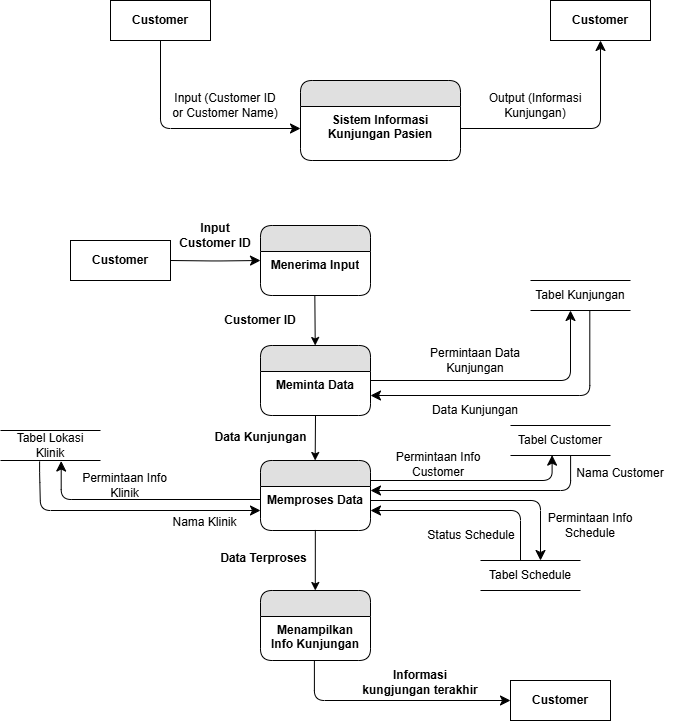

The diagram above was exported from draw.io. Its source (the exported page's mxGraphModel, read from the mxfile embedded in the PNG):
<mxGraphModel dx="1221" dy="599" grid="1" gridSize="10" guides="1" tooltips="1" connect="0" arrows="1" fold="1" page="1" pageScale="1" pageWidth="1100" pageHeight="850" background="none" math="0" shadow="0">
  <root>
    <mxCell id="0" />
    <mxCell id="1" parent="0" />
    <mxCell id="21ea969265ad0168-26" value="" style="swimlane;html=1;fontStyle=0;childLayout=stackLayout;horizontal=1;startSize=26;fillColor=#e0e0e0;horizontalStack=0;resizeParent=1;resizeLast=0;collapsible=1;marginBottom=0;swimlaneFillColor=#ffffff;align=center;rounded=1;shadow=0;comic=0;labelBackgroundColor=none;strokeWidth=1;fontFamily=Verdana;fontSize=12" parent="1" vertex="1">
      <mxGeometry x="420" y="130" width="160" height="80" as="geometry">
        <mxRectangle x="380" y="390" width="50" height="40" as="alternateBounds" />
      </mxGeometry>
    </mxCell>
    <mxCell id="21ea969265ad0168-27" value="Sistem Informasi Kunjungan Pasien" style="text;html=1;strokeColor=none;fillColor=none;spacingLeft=4;spacingRight=4;whiteSpace=wrap;overflow=hidden;rotatable=0;points=[[0,0.5],[1,0.5]];portConstraint=eastwest;align=center;fontStyle=1" parent="21ea969265ad0168-26" vertex="1">
      <mxGeometry y="26" width="160" height="44" as="geometry" />
    </mxCell>
    <mxCell id="21ea969265ad0168-34" value="" style="edgeStyle=orthogonalEdgeStyle;html=1;labelBackgroundColor=none;startFill=0;startSize=8;endFill=1;endSize=8;fontFamily=Verdana;fontSize=12;exitX=0.5;exitY=1;exitDx=0;exitDy=0;" parent="1" source="1ylGysfbTanqcmQj2Zu8-11" target="21ea969265ad0168-27" edge="1">
      <mxGeometry x="-0.1342" y="32" relative="1" as="geometry">
        <mxPoint as="offset" />
        <mxPoint x="267.5" y="90" as="sourcePoint" />
      </mxGeometry>
    </mxCell>
    <mxCell id="21ea969265ad0168-44" style="edgeStyle=orthogonalEdgeStyle;html=1;exitX=1;exitY=0.5;labelBackgroundColor=none;startFill=0;startSize=8;endFill=1;endSize=8;fontFamily=Verdana;fontSize=12;entryX=0.5;entryY=1;entryDx=0;entryDy=0;" parent="1" source="21ea969265ad0168-27" edge="1" target="1ylGysfbTanqcmQj2Zu8-3">
      <mxGeometry relative="1" as="geometry">
        <mxPoint x="750" y="100" as="targetPoint" />
        <Array as="points">
          <mxPoint x="720" y="178" />
        </Array>
      </mxGeometry>
    </mxCell>
    <mxCell id="1ylGysfbTanqcmQj2Zu8-3" value="Customer" style="rounded=0;whiteSpace=wrap;html=1;fontStyle=1" vertex="1" parent="1">
      <mxGeometry x="670" y="50" width="100" height="40" as="geometry" />
    </mxCell>
    <mxCell id="1ylGysfbTanqcmQj2Zu8-4" value="Input (Customer ID or Customer Name)" style="text;html=1;align=center;verticalAlign=middle;whiteSpace=wrap;rounded=0;" vertex="1" parent="1">
      <mxGeometry x="290" y="140" width="110" height="30" as="geometry" />
    </mxCell>
    <mxCell id="1ylGysfbTanqcmQj2Zu8-6" value="Output (Informasi Kunjungan)" style="text;html=1;align=center;verticalAlign=middle;whiteSpace=wrap;rounded=0;" vertex="1" parent="1">
      <mxGeometry x="600" y="140" width="110" height="30" as="geometry" />
    </mxCell>
    <mxCell id="1ylGysfbTanqcmQj2Zu8-11" value="Customer" style="rounded=0;whiteSpace=wrap;html=1;fontStyle=1" vertex="1" parent="1">
      <mxGeometry x="230" y="50" width="100" height="40" as="geometry" />
    </mxCell>
    <mxCell id="1ylGysfbTanqcmQj2Zu8-12" value="Customer" style="rounded=0;whiteSpace=wrap;html=1;fontStyle=1" vertex="1" parent="1">
      <mxGeometry x="190" y="290" width="100" height="40" as="geometry" />
    </mxCell>
    <mxCell id="1ylGysfbTanqcmQj2Zu8-13" value="" style="edgeStyle=orthogonalEdgeStyle;html=1;labelBackgroundColor=none;startFill=0;startSize=8;endFill=1;endSize=8;fontFamily=Verdana;fontSize=12;exitX=0.5;exitY=1;exitDx=0;exitDy=0;" edge="1" parent="1" target="1ylGysfbTanqcmQj2Zu8-14">
      <mxGeometry x="-0.1342" y="32" relative="1" as="geometry">
        <mxPoint as="offset" />
        <mxPoint x="290" y="310" as="sourcePoint" />
        <mxPoint x="360" y="310" as="targetPoint" />
      </mxGeometry>
    </mxCell>
    <mxCell id="1ylGysfbTanqcmQj2Zu8-14" value="" style="swimlane;html=1;fontStyle=0;childLayout=stackLayout;horizontal=1;startSize=26;fillColor=#e0e0e0;horizontalStack=0;resizeParent=1;resizeLast=0;collapsible=1;marginBottom=0;swimlaneFillColor=#ffffff;align=center;rounded=1;shadow=0;comic=0;labelBackgroundColor=none;strokeWidth=1;fontFamily=Verdana;fontSize=12" vertex="1" parent="1">
      <mxGeometry x="380" y="275" width="110" height="70" as="geometry">
        <mxRectangle x="380" y="390" width="50" height="40" as="alternateBounds" />
      </mxGeometry>
    </mxCell>
    <mxCell id="1ylGysfbTanqcmQj2Zu8-15" value="Menerima Input" style="text;html=1;strokeColor=none;fillColor=none;spacingLeft=4;spacingRight=4;whiteSpace=wrap;overflow=hidden;rotatable=0;points=[[0,0.5],[1,0.5]];portConstraint=eastwest;align=center;fontStyle=1" vertex="1" parent="1ylGysfbTanqcmQj2Zu8-14">
      <mxGeometry y="26" width="110" height="44" as="geometry" />
    </mxCell>
    <mxCell id="1ylGysfbTanqcmQj2Zu8-17" value="Input Customer ID" style="text;html=1;align=center;verticalAlign=middle;whiteSpace=wrap;rounded=0;fontStyle=1" vertex="1" parent="1">
      <mxGeometry x="295" y="270" width="80" height="30" as="geometry" />
    </mxCell>
    <mxCell id="1ylGysfbTanqcmQj2Zu8-20" value="Customer ID" style="text;html=1;align=center;verticalAlign=middle;whiteSpace=wrap;rounded=0;fontStyle=1" vertex="1" parent="1">
      <mxGeometry x="340" y="355" width="80" height="30" as="geometry" />
    </mxCell>
    <mxCell id="1ylGysfbTanqcmQj2Zu8-22" value="" style="endArrow=classic;html=1;rounded=0;exitX=0.494;exitY=1.003;exitDx=0;exitDy=0;exitPerimeter=0;" edge="1" parent="1" source="1ylGysfbTanqcmQj2Zu8-15" target="1ylGysfbTanqcmQj2Zu8-24">
      <mxGeometry width="50" height="50" relative="1" as="geometry">
        <mxPoint x="530" y="480" as="sourcePoint" />
        <mxPoint x="434" y="410" as="targetPoint" />
      </mxGeometry>
    </mxCell>
    <mxCell id="1ylGysfbTanqcmQj2Zu8-24" value="" style="swimlane;html=1;fontStyle=0;childLayout=stackLayout;horizontal=1;startSize=26;fillColor=#e0e0e0;horizontalStack=0;resizeParent=1;resizeLast=0;collapsible=1;marginBottom=0;swimlaneFillColor=#ffffff;align=center;rounded=1;shadow=0;comic=0;labelBackgroundColor=none;strokeWidth=1;fontFamily=Verdana;fontSize=12" vertex="1" parent="1">
      <mxGeometry x="380" y="395" width="110" height="70" as="geometry">
        <mxRectangle x="380" y="390" width="50" height="40" as="alternateBounds" />
      </mxGeometry>
    </mxCell>
    <mxCell id="1ylGysfbTanqcmQj2Zu8-25" value="Meminta Data" style="text;html=1;strokeColor=none;fillColor=none;spacingLeft=4;spacingRight=4;whiteSpace=wrap;overflow=hidden;rotatable=0;points=[[0,0.5],[1,0.5]];portConstraint=eastwest;align=center;fontStyle=1" vertex="1" parent="1ylGysfbTanqcmQj2Zu8-24">
      <mxGeometry y="26" width="110" height="44" as="geometry" />
    </mxCell>
    <mxCell id="1ylGysfbTanqcmQj2Zu8-26" value="Tabel Kunjungan" style="html=1;dashed=0;whiteSpace=wrap;shape=partialRectangle;right=0;left=0;" vertex="1" parent="1">
      <mxGeometry x="650" y="330" width="100" height="30" as="geometry" />
    </mxCell>
    <mxCell id="1ylGysfbTanqcmQj2Zu8-28" style="edgeStyle=orthogonalEdgeStyle;html=1;exitX=0.593;exitY=0.999;labelBackgroundColor=none;startFill=0;startSize=8;endFill=1;endSize=8;fontFamily=Verdana;fontSize=12;exitDx=0;exitDy=0;exitPerimeter=0;" edge="1" parent="1" source="1ylGysfbTanqcmQj2Zu8-26" target="1ylGysfbTanqcmQj2Zu8-24">
      <mxGeometry relative="1" as="geometry">
        <mxPoint x="670" y="245.98000000000002" as="targetPoint" />
        <mxPoint x="530" y="333.98" as="sourcePoint" />
        <Array as="points">
          <mxPoint x="709" y="445" />
        </Array>
      </mxGeometry>
    </mxCell>
    <mxCell id="1ylGysfbTanqcmQj2Zu8-29" style="edgeStyle=orthogonalEdgeStyle;html=1;labelBackgroundColor=none;startFill=0;startSize=8;endFill=1;endSize=8;fontFamily=Verdana;fontSize=12;" edge="1" parent="1">
      <mxGeometry relative="1" as="geometry">
        <mxPoint x="690" y="360" as="targetPoint" />
        <mxPoint x="490" y="430" as="sourcePoint" />
        <Array as="points">
          <mxPoint x="690" y="430" />
        </Array>
      </mxGeometry>
    </mxCell>
    <mxCell id="1ylGysfbTanqcmQj2Zu8-30" value="Permintaan Data Kunjungan" style="text;html=1;align=center;verticalAlign=middle;whiteSpace=wrap;rounded=0;" vertex="1" parent="1">
      <mxGeometry x="540" y="395" width="110" height="30" as="geometry" />
    </mxCell>
    <mxCell id="1ylGysfbTanqcmQj2Zu8-31" value="Data Kunjungan" style="text;html=1;align=center;verticalAlign=middle;whiteSpace=wrap;rounded=0;" vertex="1" parent="1">
      <mxGeometry x="540" y="445" width="110" height="30" as="geometry" />
    </mxCell>
    <mxCell id="1ylGysfbTanqcmQj2Zu8-32" value="" style="swimlane;html=1;fontStyle=0;childLayout=stackLayout;horizontal=1;startSize=26;fillColor=#e0e0e0;horizontalStack=0;resizeParent=1;resizeLast=0;collapsible=1;marginBottom=0;swimlaneFillColor=#ffffff;align=center;rounded=1;shadow=0;comic=0;labelBackgroundColor=none;strokeWidth=1;fontFamily=Verdana;fontSize=12" vertex="1" parent="1">
      <mxGeometry x="380" y="510" width="110" height="70" as="geometry">
        <mxRectangle x="380" y="390" width="50" height="40" as="alternateBounds" />
      </mxGeometry>
    </mxCell>
    <mxCell id="1ylGysfbTanqcmQj2Zu8-33" value="Memproses Data" style="text;html=1;strokeColor=none;fillColor=none;spacingLeft=4;spacingRight=4;whiteSpace=wrap;overflow=hidden;rotatable=0;points=[[0,0.5],[1,0.5]];portConstraint=eastwest;align=center;fontStyle=1" vertex="1" parent="1ylGysfbTanqcmQj2Zu8-32">
      <mxGeometry y="26" width="110" height="44" as="geometry" />
    </mxCell>
    <mxCell id="1ylGysfbTanqcmQj2Zu8-34" value="" style="endArrow=classic;html=1;rounded=0;exitX=0.5;exitY=0.996;exitDx=0;exitDy=0;exitPerimeter=0;entryX=0.497;entryY=0;entryDx=0;entryDy=0;entryPerimeter=0;" edge="1" parent="1" source="1ylGysfbTanqcmQj2Zu8-25" target="1ylGysfbTanqcmQj2Zu8-32">
      <mxGeometry width="50" height="50" relative="1" as="geometry">
        <mxPoint x="434.5" y="465" as="sourcePoint" />
        <mxPoint x="435.5" y="515" as="targetPoint" />
      </mxGeometry>
    </mxCell>
    <mxCell id="1ylGysfbTanqcmQj2Zu8-35" value="Data Kunjungan" style="text;html=1;align=center;verticalAlign=middle;whiteSpace=wrap;rounded=0;fontStyle=1" vertex="1" parent="1">
      <mxGeometry x="330" y="472" width="101" height="30" as="geometry" />
    </mxCell>
    <mxCell id="1ylGysfbTanqcmQj2Zu8-36" value="Tabel Customer" style="html=1;dashed=0;whiteSpace=wrap;shape=partialRectangle;right=0;left=0;" vertex="1" parent="1">
      <mxGeometry x="630" y="475" width="100" height="30" as="geometry" />
    </mxCell>
    <mxCell id="1ylGysfbTanqcmQj2Zu8-37" value="Tabel Schedule" style="html=1;dashed=0;whiteSpace=wrap;shape=partialRectangle;right=0;left=0;" vertex="1" parent="1">
      <mxGeometry x="600" y="610" width="100" height="30" as="geometry" />
    </mxCell>
    <mxCell id="1ylGysfbTanqcmQj2Zu8-38" value="Tabel Lokasi Klinik" style="html=1;dashed=0;whiteSpace=wrap;shape=partialRectangle;right=0;left=0;" vertex="1" parent="1">
      <mxGeometry x="120" y="480" width="100" height="30" as="geometry" />
    </mxCell>
    <mxCell id="1ylGysfbTanqcmQj2Zu8-41" style="edgeStyle=orthogonalEdgeStyle;html=1;labelBackgroundColor=none;startFill=0;startSize=8;endFill=1;endSize=8;fontFamily=Verdana;fontSize=12;exitX=0.601;exitY=1.013;exitDx=0;exitDy=0;exitPerimeter=0;" edge="1" parent="1" source="1ylGysfbTanqcmQj2Zu8-36">
      <mxGeometry relative="1" as="geometry">
        <mxPoint x="490" y="540" as="targetPoint" />
        <mxPoint x="690" y="510" as="sourcePoint" />
        <Array as="points">
          <mxPoint x="690" y="540" />
          <mxPoint x="490" y="540" />
        </Array>
      </mxGeometry>
    </mxCell>
    <mxCell id="1ylGysfbTanqcmQj2Zu8-42" style="edgeStyle=orthogonalEdgeStyle;html=1;labelBackgroundColor=none;startFill=0;startSize=8;endFill=1;endSize=8;fontFamily=Verdana;fontSize=12;entryX=0.416;entryY=0.988;entryDx=0;entryDy=0;entryPerimeter=0;" edge="1" parent="1" target="1ylGysfbTanqcmQj2Zu8-36">
      <mxGeometry relative="1" as="geometry">
        <mxPoint x="669.47" y="465" as="targetPoint" />
        <mxPoint x="490" y="530" as="sourcePoint" />
        <Array as="points">
          <mxPoint x="490" y="530" />
          <mxPoint x="672" y="530" />
        </Array>
      </mxGeometry>
    </mxCell>
    <mxCell id="1ylGysfbTanqcmQj2Zu8-43" value="Permintaan Info Customer" style="text;html=1;align=center;verticalAlign=middle;whiteSpace=wrap;rounded=0;" vertex="1" parent="1">
      <mxGeometry x="503" y="499" width="110" height="30" as="geometry" />
    </mxCell>
    <mxCell id="1ylGysfbTanqcmQj2Zu8-44" value="Nama Customer" style="text;html=1;align=center;verticalAlign=middle;whiteSpace=wrap;rounded=0;" vertex="1" parent="1">
      <mxGeometry x="685" y="508" width="110" height="30" as="geometry" />
    </mxCell>
    <mxCell id="1ylGysfbTanqcmQj2Zu8-45" style="edgeStyle=orthogonalEdgeStyle;html=1;labelBackgroundColor=none;startFill=0;startSize=8;endFill=1;endSize=8;fontFamily=Verdana;fontSize=12;exitX=0.5;exitY=0;exitDx=0;exitDy=0;exitPerimeter=0;" edge="1" parent="1">
      <mxGeometry relative="1" as="geometry">
        <mxPoint x="660" y="610" as="targetPoint" />
        <mxPoint x="490" y="550" as="sourcePoint" />
        <Array as="points">
          <mxPoint x="660" y="550" />
          <mxPoint x="660" y="610" />
        </Array>
      </mxGeometry>
    </mxCell>
    <mxCell id="1ylGysfbTanqcmQj2Zu8-46" value="Permintaan Info Schedule" style="text;html=1;align=center;verticalAlign=middle;whiteSpace=wrap;rounded=0;" vertex="1" parent="1">
      <mxGeometry x="655" y="560" width="110" height="30" as="geometry" />
    </mxCell>
    <mxCell id="1ylGysfbTanqcmQj2Zu8-47" style="edgeStyle=orthogonalEdgeStyle;html=1;labelBackgroundColor=none;startFill=0;startSize=8;endFill=1;endSize=8;fontFamily=Verdana;fontSize=12;" edge="1" parent="1" source="1ylGysfbTanqcmQj2Zu8-37">
      <mxGeometry relative="1" as="geometry">
        <mxPoint x="490" y="560" as="targetPoint" />
        <mxPoint x="660" y="620" as="sourcePoint" />
        <Array as="points">
          <mxPoint x="640" y="560" />
        </Array>
      </mxGeometry>
    </mxCell>
    <mxCell id="1ylGysfbTanqcmQj2Zu8-48" value="Status Schedule" style="text;html=1;align=center;verticalAlign=middle;whiteSpace=wrap;rounded=0;" vertex="1" parent="1">
      <mxGeometry x="536" y="570" width="110" height="30" as="geometry" />
    </mxCell>
    <mxCell id="1ylGysfbTanqcmQj2Zu8-49" style="edgeStyle=orthogonalEdgeStyle;html=1;labelBackgroundColor=none;startFill=0;startSize=8;endFill=1;endSize=8;fontFamily=Verdana;fontSize=12;exitX=0.607;exitY=1.017;exitDx=0;exitDy=0;exitPerimeter=0;entryX=0.607;entryY=1.017;entryDx=0;entryDy=0;entryPerimeter=0;" edge="1" parent="1" target="1ylGysfbTanqcmQj2Zu8-38">
      <mxGeometry relative="1" as="geometry">
        <mxPoint x="158" y="557.5" as="targetPoint" />
        <mxPoint x="380" y="549" as="sourcePoint" />
        <Array as="points">
          <mxPoint x="181" y="549" />
        </Array>
      </mxGeometry>
    </mxCell>
    <mxCell id="1ylGysfbTanqcmQj2Zu8-51" value="Permintaan Info Klinik" style="text;html=1;align=center;verticalAlign=middle;whiteSpace=wrap;rounded=0;" vertex="1" parent="1">
      <mxGeometry x="194" y="520" width="101" height="30" as="geometry" />
    </mxCell>
    <mxCell id="1ylGysfbTanqcmQj2Zu8-52" style="edgeStyle=orthogonalEdgeStyle;html=1;labelBackgroundColor=none;startFill=0;startSize=8;endFill=1;endSize=8;fontFamily=Verdana;fontSize=12;exitX=0.391;exitY=1.031;exitDx=0;exitDy=0;exitPerimeter=0;entryX=0.607;entryY=1.017;entryDx=0;entryDy=0;entryPerimeter=0;" edge="1" parent="1" source="1ylGysfbTanqcmQj2Zu8-38">
      <mxGeometry relative="1" as="geometry">
        <mxPoint x="380" y="560" as="targetPoint" />
        <mxPoint x="181" y="522" as="sourcePoint" />
        <Array as="points">
          <mxPoint x="159" y="522" />
          <mxPoint x="160" y="522" />
          <mxPoint x="160" y="560" />
        </Array>
      </mxGeometry>
    </mxCell>
    <mxCell id="1ylGysfbTanqcmQj2Zu8-53" value="Nama Klinik" style="text;html=1;align=center;verticalAlign=middle;whiteSpace=wrap;rounded=0;" vertex="1" parent="1">
      <mxGeometry x="274" y="557" width="101" height="30" as="geometry" />
    </mxCell>
    <mxCell id="1ylGysfbTanqcmQj2Zu8-55" value="" style="swimlane;html=1;fontStyle=0;childLayout=stackLayout;horizontal=1;startSize=26;fillColor=#e0e0e0;horizontalStack=0;resizeParent=1;resizeLast=0;collapsible=1;marginBottom=0;swimlaneFillColor=#ffffff;align=center;rounded=1;shadow=0;comic=0;labelBackgroundColor=none;strokeWidth=1;fontFamily=Verdana;fontSize=12" vertex="1" parent="1">
      <mxGeometry x="380" y="640" width="110" height="70" as="geometry">
        <mxRectangle x="380" y="390" width="50" height="40" as="alternateBounds" />
      </mxGeometry>
    </mxCell>
    <mxCell id="1ylGysfbTanqcmQj2Zu8-56" value="Menampilkan Info Kunjungan" style="text;html=1;strokeColor=none;fillColor=none;spacingLeft=4;spacingRight=4;whiteSpace=wrap;overflow=hidden;rotatable=0;points=[[0,0.5],[1,0.5]];portConstraint=eastwest;align=center;fontStyle=1" vertex="1" parent="1ylGysfbTanqcmQj2Zu8-55">
      <mxGeometry y="26" width="110" height="44" as="geometry" />
    </mxCell>
    <mxCell id="1ylGysfbTanqcmQj2Zu8-57" value="" style="endArrow=classic;html=1;rounded=0;exitX=0.473;exitY=0.987;exitDx=0;exitDy=0;exitPerimeter=0;" edge="1" parent="1">
      <mxGeometry width="50" height="50" relative="1" as="geometry">
        <mxPoint x="434.83" y="579.4280000000001" as="sourcePoint" />
        <mxPoint x="434.8" y="640" as="targetPoint" />
      </mxGeometry>
    </mxCell>
    <mxCell id="1ylGysfbTanqcmQj2Zu8-62" value="Data Terproses" style="text;html=1;align=center;verticalAlign=middle;whiteSpace=wrap;rounded=0;fontStyle=1" vertex="1" parent="1">
      <mxGeometry x="333" y="593" width="101" height="30" as="geometry" />
    </mxCell>
    <mxCell id="1ylGysfbTanqcmQj2Zu8-63" value="Customer" style="rounded=0;whiteSpace=wrap;html=1;fontStyle=1" vertex="1" parent="1">
      <mxGeometry x="630" y="730" width="100" height="40" as="geometry" />
    </mxCell>
    <mxCell id="1ylGysfbTanqcmQj2Zu8-64" style="edgeStyle=orthogonalEdgeStyle;html=1;labelBackgroundColor=none;startFill=0;startSize=8;endFill=1;endSize=8;fontFamily=Verdana;fontSize=12;exitX=0.49;exitY=1.005;exitDx=0;exitDy=0;exitPerimeter=0;entryX=0;entryY=0.5;entryDx=0;entryDy=0;entryPerimeter=0;" edge="1" parent="1" source="1ylGysfbTanqcmQj2Zu8-56" target="1ylGysfbTanqcmQj2Zu8-63">
      <mxGeometry relative="1" as="geometry">
        <mxPoint x="655" y="749" as="targetPoint" />
        <mxPoint x="434" y="700" as="sourcePoint" />
      </mxGeometry>
    </mxCell>
    <mxCell id="1ylGysfbTanqcmQj2Zu8-65" value="Informasi kungjungan terakhir" style="text;html=1;align=center;verticalAlign=middle;whiteSpace=wrap;rounded=0;fontStyle=1" vertex="1" parent="1">
      <mxGeometry x="480" y="717" width="120" height="30" as="geometry" />
    </mxCell>
  </root>
</mxGraphModel>